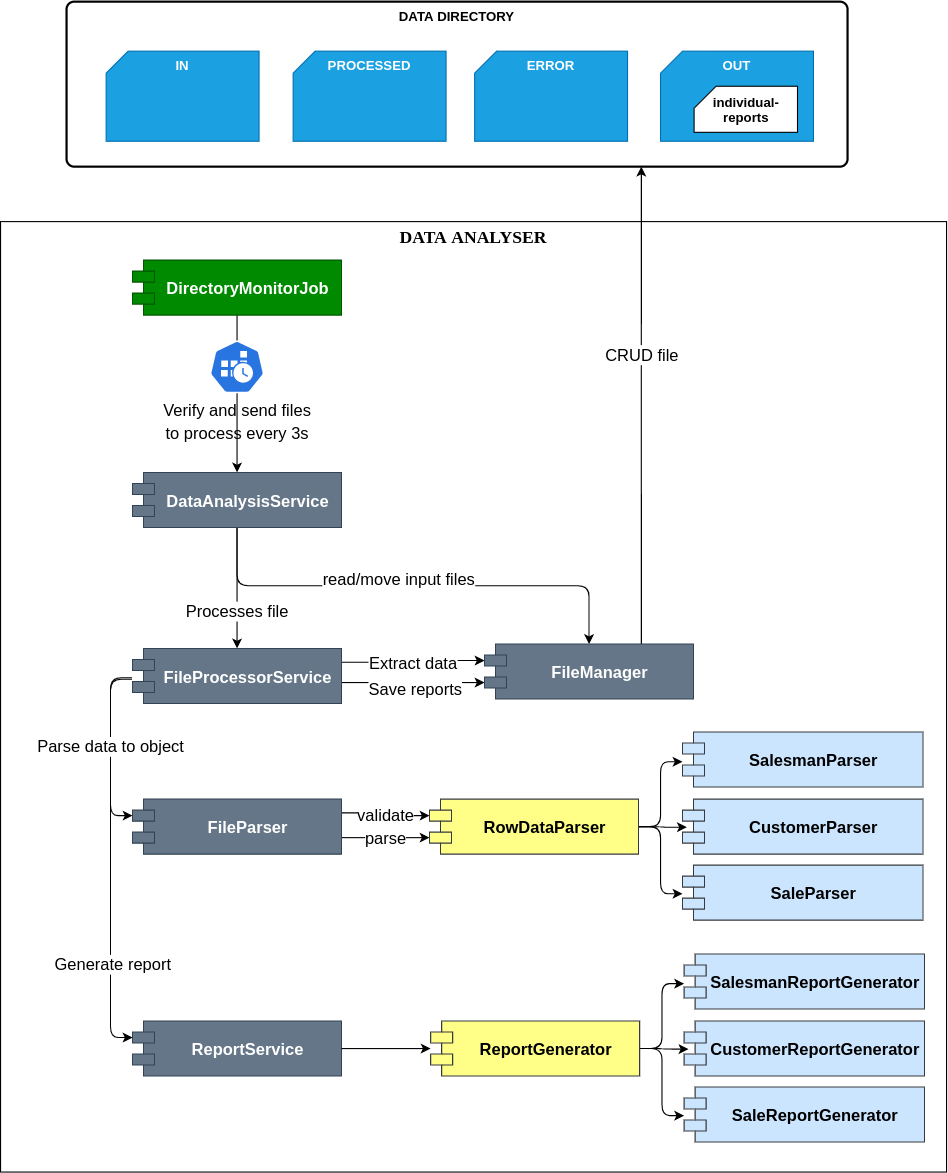

The diagram above was exported from draw.io. Its source (the exported page's mxGraphModel, read from the mxfile embedded in the PNG):
<mxGraphModel dx="1227" dy="1844" grid="1" gridSize="10" guides="1" tooltips="1" connect="1" arrows="1" fold="1" page="1" pageScale="1" pageWidth="827" pageHeight="1169" math="0" shadow="0">
  <root>
    <mxCell id="0" />
    <mxCell id="1" parent="0" />
    <mxCell id="xJEEg-2nbsO3fIzpGKOI-65" value="Processes file" style="edgeStyle=orthogonalEdgeStyle;rounded=1;orthogonalLoop=1;jettySize=auto;html=1;exitX=0.5;exitY=1;exitDx=0;exitDy=0;fontSize=15;fontColor=#000000;" parent="1" source="xJEEg-2nbsO3fIzpGKOI-56" target="xJEEg-2nbsO3fIzpGKOI-63" edge="1">
      <mxGeometry x="0.3818" relative="1" as="geometry">
        <mxPoint as="offset" />
      </mxGeometry>
    </mxCell>
    <mxCell id="xJEEg-2nbsO3fIzpGKOI-67" style="edgeStyle=orthogonalEdgeStyle;rounded=1;orthogonalLoop=1;jettySize=auto;html=1;exitX=0.5;exitY=1;exitDx=0;exitDy=0;entryX=0.5;entryY=0;entryDx=0;entryDy=0;fontSize=15;fontColor=#000000;" parent="1" source="xJEEg-2nbsO3fIzpGKOI-56" target="xJEEg-2nbsO3fIzpGKOI-66" edge="1">
      <mxGeometry relative="1" as="geometry" />
    </mxCell>
    <mxCell id="xJEEg-2nbsO3fIzpGKOI-68" value="read/move input files" style="edgeLabel;html=1;align=center;verticalAlign=middle;resizable=0;points=[];fontSize=15;fontColor=#000000;" parent="xJEEg-2nbsO3fIzpGKOI-67" vertex="1" connectable="0">
      <mxGeometry x="0.1953" y="3" relative="1" as="geometry">
        <mxPoint x="-56" y="-4" as="offset" />
      </mxGeometry>
    </mxCell>
    <mxCell id="xJEEg-2nbsO3fIzpGKOI-56" value="DataAnalysisService" style="shape=module;align=left;spacingLeft=20;align=center;verticalAlign=middle;fontColor=#ffffff;fontStyle=1;fillColor=#647687;strokeColor=#314354;fontSize=15;" parent="1" vertex="1">
      <mxGeometry x="200" y="-306" width="190" height="50" as="geometry" />
    </mxCell>
    <mxCell id="xJEEg-2nbsO3fIzpGKOI-51" value="&lt;b style=&quot;&quot;&gt;&lt;font color=&quot;#000000&quot; style=&quot;font-size: 16px&quot; face=&quot;Times New Roman&quot;&gt;DATA ANALYSER&lt;/font&gt;&lt;/b&gt;" style="fontStyle=0;verticalAlign=top;align=center;spacingTop=-2;fillColor=none;rounded=0;whiteSpace=wrap;html=1;strokeWidth=1;dashed=0;container=1;collapsible=0;expand=0;recursiveResize=0;fontColor=#FFFFFF;labelBackgroundColor=#FFFFFF;" parent="1" vertex="1">
      <mxGeometry x="80" y="-534.05" width="860" height="864.05" as="geometry" />
    </mxCell>
    <mxCell id="xJEEg-2nbsO3fIzpGKOI-75" value="ReportService" style="shape=module;align=left;spacingLeft=20;align=center;verticalAlign=middle;fontColor=#ffffff;fontStyle=1;fillColor=#647687;strokeColor=#314354;fontSize=15;" parent="xJEEg-2nbsO3fIzpGKOI-51" vertex="1">
      <mxGeometry x="120" y="726.79" width="190" height="50" as="geometry" />
    </mxCell>
    <mxCell id="xJEEg-2nbsO3fIzpGKOI-86" style="edgeStyle=orthogonalEdgeStyle;rounded=1;orthogonalLoop=1;jettySize=auto;html=1;exitX=0.5;exitY=1;exitDx=0;exitDy=0;entryX=0.5;entryY=0;entryDx=0;entryDy=0;strokeColor=#000000;fontSize=15;fontColor=#000000;" parent="1" source="xJEEg-2nbsO3fIzpGKOI-53" target="xJEEg-2nbsO3fIzpGKOI-56" edge="1">
      <mxGeometry relative="1" as="geometry" />
    </mxCell>
    <mxCell id="xJEEg-2nbsO3fIzpGKOI-53" value="DirectoryMonitorJob" style="shape=module;align=left;spacingLeft=20;align=center;verticalAlign=middle;fontColor=#ffffff;fontStyle=1;fillColor=#008a00;strokeColor=#005700;fontSize=15;" parent="1" vertex="1">
      <mxGeometry x="200" y="-499.05" width="190" height="50" as="geometry" />
    </mxCell>
    <mxCell id="xJEEg-2nbsO3fIzpGKOI-71" style="edgeStyle=orthogonalEdgeStyle;rounded=0;orthogonalLoop=1;jettySize=auto;html=1;exitX=1;exitY=0.25;exitDx=0;exitDy=0;fontSize=15;fontColor=#000000;entryX=0;entryY=0;entryDx=0;entryDy=15;entryPerimeter=0;" parent="1" source="xJEEg-2nbsO3fIzpGKOI-63" target="xJEEg-2nbsO3fIzpGKOI-66" edge="1">
      <mxGeometry relative="1" as="geometry" />
    </mxCell>
    <mxCell id="xJEEg-2nbsO3fIzpGKOI-72" value="Extract data" style="edgeLabel;html=1;align=center;verticalAlign=middle;resizable=0;points=[];fontSize=15;fontColor=#000000;" parent="xJEEg-2nbsO3fIzpGKOI-71" vertex="1" connectable="0">
      <mxGeometry x="-0.3122" y="-1" relative="1" as="geometry">
        <mxPoint x="19" y="-1" as="offset" />
      </mxGeometry>
    </mxCell>
    <mxCell id="xJEEg-2nbsO3fIzpGKOI-78" style="edgeStyle=orthogonalEdgeStyle;rounded=0;orthogonalLoop=1;jettySize=auto;html=1;entryX=0;entryY=0;entryDx=0;entryDy=35;entryPerimeter=0;fontSize=15;fontColor=#000000;" parent="1" source="xJEEg-2nbsO3fIzpGKOI-63" target="xJEEg-2nbsO3fIzpGKOI-66" edge="1">
      <mxGeometry relative="1" as="geometry">
        <mxPoint x="40" y="-111" as="sourcePoint" />
        <Array as="points">
          <mxPoint x="490" y="-115" />
          <mxPoint x="490" y="-115" />
        </Array>
      </mxGeometry>
    </mxCell>
    <mxCell id="xJEEg-2nbsO3fIzpGKOI-79" value="Save reports" style="edgeLabel;html=1;align=center;verticalAlign=middle;resizable=0;points=[];fontSize=15;fontColor=#000000;" parent="xJEEg-2nbsO3fIzpGKOI-78" vertex="1" connectable="0">
      <mxGeometry x="-0.2311" y="2" relative="1" as="geometry">
        <mxPoint x="16" y="7" as="offset" />
      </mxGeometry>
    </mxCell>
    <mxCell id="xJEEg-2nbsO3fIzpGKOI-112" value="&lt;meta charset=&quot;utf-8&quot;&gt;&lt;span style=&quot;color: rgb(0, 0, 0); font-family: helvetica; font-size: 15px; font-style: normal; font-weight: 400; letter-spacing: normal; text-align: center; text-indent: 0px; text-transform: none; word-spacing: 0px; background-color: rgb(255, 255, 255); display: inline; float: none;&quot;&gt;CRUD file&lt;/span&gt;" style="edgeStyle=orthogonalEdgeStyle;rounded=1;orthogonalLoop=1;jettySize=auto;html=1;exitX=0.75;exitY=0;exitDx=0;exitDy=0;strokeColor=#000000;fontSize=15;fontColor=#000000;" parent="1" source="xJEEg-2nbsO3fIzpGKOI-66" target="xJEEg-2nbsO3fIzpGKOI-36" edge="1">
      <mxGeometry x="0.2124" relative="1" as="geometry">
        <mxPoint as="offset" />
        <mxPoint x="690" y="-550" as="targetPoint" />
        <Array as="points">
          <mxPoint x="663" y="-550" />
          <mxPoint x="663" y="-550" />
        </Array>
      </mxGeometry>
    </mxCell>
    <mxCell id="xJEEg-2nbsO3fIzpGKOI-66" value="FileManager" style="shape=module;align=left;spacingLeft=20;align=center;verticalAlign=middle;fontColor=#ffffff;fontStyle=1;fillColor=#647687;strokeColor=#314354;fontSize=15;" parent="1" vertex="1">
      <mxGeometry x="520" y="-150" width="190" height="50" as="geometry" />
    </mxCell>
    <mxCell id="xJEEg-2nbsO3fIzpGKOI-88" value="validate" style="edgeStyle=orthogonalEdgeStyle;rounded=1;orthogonalLoop=1;jettySize=auto;html=1;exitX=1;exitY=0.25;exitDx=0;exitDy=0;strokeColor=#000000;fontSize=15;fontColor=#000000;entryX=0;entryY=0;entryDx=0;entryDy=15;entryPerimeter=0;" parent="1" source="xJEEg-2nbsO3fIzpGKOI-73" target="xJEEg-2nbsO3fIzpGKOI-87" edge="1">
      <mxGeometry relative="1" as="geometry" />
    </mxCell>
    <mxCell id="LQ2m7-3LaEwqhDy7_iKo-16" value="parse" style="edgeStyle=orthogonalEdgeStyle;rounded=0;orthogonalLoop=1;jettySize=auto;html=1;entryX=0;entryY=0;entryDx=0;entryDy=35;entryPerimeter=0;fontSize=15;" edge="1" parent="1" target="xJEEg-2nbsO3fIzpGKOI-87">
      <mxGeometry relative="1" as="geometry">
        <mxPoint x="390" y="26" as="sourcePoint" />
      </mxGeometry>
    </mxCell>
    <mxCell id="xJEEg-2nbsO3fIzpGKOI-73" value="FileParser" style="shape=module;align=left;spacingLeft=20;align=center;verticalAlign=middle;fontColor=#ffffff;fontStyle=1;fillColor=#647687;strokeColor=#314354;fontSize=15;" parent="1" vertex="1">
      <mxGeometry x="200" y="-9" width="190" height="50" as="geometry" />
    </mxCell>
    <mxCell id="LQ2m7-3LaEwqhDy7_iKo-11" style="edgeStyle=orthogonalEdgeStyle;rounded=0;orthogonalLoop=1;jettySize=auto;html=1;exitX=1;exitY=0.5;exitDx=0;exitDy=0;" edge="1" parent="1" source="xJEEg-2nbsO3fIzpGKOI-75" target="LQ2m7-3LaEwqhDy7_iKo-7">
      <mxGeometry relative="1" as="geometry" />
    </mxCell>
    <mxCell id="xJEEg-2nbsO3fIzpGKOI-96" style="edgeStyle=orthogonalEdgeStyle;rounded=1;orthogonalLoop=1;jettySize=auto;html=1;exitX=1;exitY=0.5;exitDx=0;exitDy=0;entryX=0.018;entryY=0.51;entryDx=0;entryDy=0;entryPerimeter=0;strokeColor=#000000;fontSize=15;fontColor=#000000;" parent="1" source="xJEEg-2nbsO3fIzpGKOI-87" target="xJEEg-2nbsO3fIzpGKOI-89" edge="1">
      <mxGeometry relative="1" as="geometry" />
    </mxCell>
    <mxCell id="xJEEg-2nbsO3fIzpGKOI-97" style="edgeStyle=orthogonalEdgeStyle;rounded=1;orthogonalLoop=1;jettySize=auto;html=1;exitX=1;exitY=0.5;exitDx=0;exitDy=0;entryX=0;entryY=0.52;entryDx=0;entryDy=0;entryPerimeter=0;strokeColor=#000000;fontSize=15;fontColor=#000000;" parent="1" source="xJEEg-2nbsO3fIzpGKOI-87" target="xJEEg-2nbsO3fIzpGKOI-91" edge="1">
      <mxGeometry relative="1" as="geometry" />
    </mxCell>
    <mxCell id="xJEEg-2nbsO3fIzpGKOI-98" style="edgeStyle=orthogonalEdgeStyle;rounded=1;orthogonalLoop=1;jettySize=auto;html=1;exitX=1;exitY=0.5;exitDx=0;exitDy=0;entryX=0;entryY=0.54;entryDx=0;entryDy=0;entryPerimeter=0;strokeColor=#000000;fontSize=15;fontColor=#000000;" parent="1" source="xJEEg-2nbsO3fIzpGKOI-87" target="xJEEg-2nbsO3fIzpGKOI-90" edge="1">
      <mxGeometry relative="1" as="geometry" />
    </mxCell>
    <mxCell id="xJEEg-2nbsO3fIzpGKOI-87" value="RowDataParser" style="shape=module;align=left;spacingLeft=20;align=center;verticalAlign=middle;fontStyle=1;fillColor=#ffff88;strokeColor=#36393d;fontSize=15;" parent="1" vertex="1">
      <mxGeometry x="470" y="-9" width="190" height="50" as="geometry" />
    </mxCell>
    <mxCell id="xJEEg-2nbsO3fIzpGKOI-103" style="edgeStyle=orthogonalEdgeStyle;rounded=1;orthogonalLoop=1;jettySize=auto;html=1;exitX=-0.004;exitY=0.56;exitDx=0;exitDy=0;exitPerimeter=0;entryX=0;entryY=0;entryDx=0;entryDy=15;entryPerimeter=0;strokeColor=#000000;fontSize=15;fontColor=#000000;" parent="1" source="xJEEg-2nbsO3fIzpGKOI-63" target="xJEEg-2nbsO3fIzpGKOI-75" edge="1">
      <mxGeometry relative="1" as="geometry" />
    </mxCell>
    <mxCell id="xJEEg-2nbsO3fIzpGKOI-104" value="Generate report" style="edgeLabel;html=1;align=center;verticalAlign=middle;resizable=0;points=[];fontSize=15;fontColor=#000000;" parent="xJEEg-2nbsO3fIzpGKOI-103" vertex="1" connectable="0">
      <mxGeometry x="0.5229" y="1" relative="1" as="geometry">
        <mxPoint as="offset" />
      </mxGeometry>
    </mxCell>
    <mxCell id="xJEEg-2nbsO3fIzpGKOI-63" value="FileProcessorService" style="shape=module;align=left;spacingLeft=20;align=center;verticalAlign=middle;fontColor=#ffffff;fontStyle=1;fillColor=#647687;strokeColor=#314354;fontSize=15;" parent="1" vertex="1">
      <mxGeometry x="200" y="-146" width="190" height="50" as="geometry" />
    </mxCell>
    <mxCell id="xJEEg-2nbsO3fIzpGKOI-102" value="&lt;meta charset=&quot;utf-8&quot;&gt;&lt;span style=&quot;color: rgb(0, 0, 0); font-family: helvetica; font-size: 15px; font-style: normal; font-weight: 400; letter-spacing: normal; text-align: center; text-indent: 0px; text-transform: none; word-spacing: 0px; background-color: rgb(255, 255, 255); display: inline; float: none;&quot;&gt;Parse data to object&lt;/span&gt;" style="edgeStyle=orthogonalEdgeStyle;rounded=1;orthogonalLoop=1;jettySize=auto;html=1;exitX=-0.004;exitY=0.533;exitDx=0;exitDy=0;exitPerimeter=0;entryX=0;entryY=0;entryDx=0;entryDy=15;entryPerimeter=0;strokeColor=#000000;fontSize=15;fontColor=#000000;" parent="1" source="xJEEg-2nbsO3fIzpGKOI-63" target="xJEEg-2nbsO3fIzpGKOI-73" edge="1">
      <mxGeometry relative="1" as="geometry" />
    </mxCell>
    <mxCell id="xJEEg-2nbsO3fIzpGKOI-35" value="&lt;span style=&quot;font-size: 15px&quot;&gt;Verify and send files&lt;/span&gt;&lt;br style=&quot;font-size: 15px&quot;&gt;&lt;span style=&quot;font-size: 15px&quot;&gt;to process every 3s&lt;/span&gt;" style="html=1;dashed=0;whitespace=wrap;fillColor=#2875E2;strokeColor=#ffffff;points=[[0.005,0.63,0],[0.1,0.2,0],[0.9,0.2,0],[0.5,0,0],[0.995,0.63,0],[0.72,0.99,0],[0.5,1,0],[0.28,0.99,0]];shape=mxgraph.kubernetes.icon;prIcon=cronjob;verticalAlign=top;labelPosition=center;verticalLabelPosition=bottom;align=center;fontStyle=0" parent="1" vertex="1">
      <mxGeometry x="270" y="-426" width="50" height="48" as="geometry" />
    </mxCell>
    <mxCell id="LQ2m7-3LaEwqhDy7_iKo-4" style="edgeStyle=orthogonalEdgeStyle;rounded=1;orthogonalLoop=1;jettySize=auto;html=1;exitX=1;exitY=0.5;exitDx=0;exitDy=0;entryX=0.018;entryY=0.51;entryDx=0;entryDy=0;entryPerimeter=0;strokeColor=#000000;fontSize=15;fontColor=#000000;" edge="1" parent="1" source="LQ2m7-3LaEwqhDy7_iKo-7" target="LQ2m7-3LaEwqhDy7_iKo-8">
      <mxGeometry relative="1" as="geometry" />
    </mxCell>
    <mxCell id="LQ2m7-3LaEwqhDy7_iKo-5" style="edgeStyle=orthogonalEdgeStyle;rounded=1;orthogonalLoop=1;jettySize=auto;html=1;exitX=1;exitY=0.5;exitDx=0;exitDy=0;entryX=0;entryY=0.52;entryDx=0;entryDy=0;entryPerimeter=0;strokeColor=#000000;fontSize=15;fontColor=#000000;" edge="1" parent="1" source="LQ2m7-3LaEwqhDy7_iKo-7" target="LQ2m7-3LaEwqhDy7_iKo-10">
      <mxGeometry relative="1" as="geometry" />
    </mxCell>
    <mxCell id="LQ2m7-3LaEwqhDy7_iKo-6" style="edgeStyle=orthogonalEdgeStyle;rounded=1;orthogonalLoop=1;jettySize=auto;html=1;exitX=1;exitY=0.5;exitDx=0;exitDy=0;entryX=0;entryY=0.54;entryDx=0;entryDy=0;entryPerimeter=0;strokeColor=#000000;fontSize=15;fontColor=#000000;" edge="1" parent="1" source="LQ2m7-3LaEwqhDy7_iKo-7" target="LQ2m7-3LaEwqhDy7_iKo-9">
      <mxGeometry relative="1" as="geometry" />
    </mxCell>
    <mxCell id="LQ2m7-3LaEwqhDy7_iKo-7" value="ReportGenerator" style="shape=module;align=left;spacingLeft=20;align=center;verticalAlign=middle;fontStyle=1;fillColor=#ffff88;strokeColor=#36393d;fontSize=15;" vertex="1" parent="1">
      <mxGeometry x="471" y="192.74" width="190" height="50" as="geometry" />
    </mxCell>
    <mxCell id="LQ2m7-3LaEwqhDy7_iKo-12" value="" style="group" vertex="1" connectable="0" parent="1">
      <mxGeometry x="700" y="-70" width="220" height="372.74" as="geometry" />
    </mxCell>
    <mxCell id="xJEEg-2nbsO3fIzpGKOI-89" value="CustomerParser" style="shape=module;align=left;spacingLeft=20;align=center;verticalAlign=middle;fontStyle=1;fillColor=#cce5ff;strokeColor=#36393d;fontSize=15;" parent="LQ2m7-3LaEwqhDy7_iKo-12" vertex="1">
      <mxGeometry y="61" width="218.5430463576159" height="50" as="geometry" />
    </mxCell>
    <mxCell id="xJEEg-2nbsO3fIzpGKOI-90" value="SalesmanParser" style="shape=module;align=left;spacingLeft=20;align=center;verticalAlign=middle;fontStyle=1;fillColor=#cce5ff;strokeColor=#36393d;fontSize=15;" parent="LQ2m7-3LaEwqhDy7_iKo-12" vertex="1">
      <mxGeometry width="218.5430463576159" height="50" as="geometry" />
    </mxCell>
    <mxCell id="xJEEg-2nbsO3fIzpGKOI-91" value="SaleParser" style="shape=module;align=left;spacingLeft=20;align=center;verticalAlign=middle;fontStyle=1;fillColor=#cce5ff;strokeColor=#36393d;fontSize=15;" parent="LQ2m7-3LaEwqhDy7_iKo-12" vertex="1">
      <mxGeometry y="121" width="218.5430463576159" height="50" as="geometry" />
    </mxCell>
    <mxCell id="LQ2m7-3LaEwqhDy7_iKo-8" value="CustomerReportGenerator" style="shape=module;align=left;spacingLeft=20;align=center;verticalAlign=middle;fontStyle=1;fillColor=#cce5ff;strokeColor=#36393d;fontSize=15;" vertex="1" parent="LQ2m7-3LaEwqhDy7_iKo-12">
      <mxGeometry x="1.4569536423841063" y="262.74" width="218.5430463576159" height="50" as="geometry" />
    </mxCell>
    <mxCell id="LQ2m7-3LaEwqhDy7_iKo-9" value="SalesmanReportGenerator" style="shape=module;align=left;spacingLeft=20;align=center;verticalAlign=middle;fontStyle=1;fillColor=#cce5ff;strokeColor=#36393d;fontSize=15;" vertex="1" parent="LQ2m7-3LaEwqhDy7_iKo-12">
      <mxGeometry x="1.4569536423841063" y="201.74" width="218.5430463576159" height="50" as="geometry" />
    </mxCell>
    <mxCell id="LQ2m7-3LaEwqhDy7_iKo-10" value="SaleReportGenerator" style="shape=module;align=left;spacingLeft=20;align=center;verticalAlign=middle;fontStyle=1;fillColor=#cce5ff;strokeColor=#36393d;fontSize=15;" vertex="1" parent="LQ2m7-3LaEwqhDy7_iKo-12">
      <mxGeometry x="1.4569536423841063" y="322.74" width="218.5430463576159" height="50" as="geometry" />
    </mxCell>
    <mxCell id="LQ2m7-3LaEwqhDy7_iKo-17" value="" style="group" vertex="1" connectable="0" parent="1">
      <mxGeometry x="140" y="-734" width="710" height="150" as="geometry" />
    </mxCell>
    <mxCell id="xJEEg-2nbsO3fIzpGKOI-36" value="DATA DIRECTORY" style="rounded=1;whiteSpace=wrap;html=1;absoluteArcSize=1;arcSize=14;strokeWidth=2;verticalAlign=top;fontStyle=1" parent="LQ2m7-3LaEwqhDy7_iKo-17" vertex="1">
      <mxGeometry width="710" height="150" as="geometry" />
    </mxCell>
    <mxCell id="xJEEg-2nbsO3fIzpGKOI-44" value="PROCESSED" style="verticalLabelPosition=middle;verticalAlign=top;html=1;shape=card;whiteSpace=wrap;size=20;arcSize=12;labelPosition=center;align=center;fillColor=#1ba1e2;strokeColor=#006EAF;fontColor=#ffffff;fontStyle=1" parent="LQ2m7-3LaEwqhDy7_iKo-17" vertex="1">
      <mxGeometry x="206" y="45" width="139" height="81.9" as="geometry" />
    </mxCell>
    <mxCell id="xJEEg-2nbsO3fIzpGKOI-45" value="IN" style="verticalLabelPosition=middle;verticalAlign=top;html=1;shape=card;whiteSpace=wrap;size=20;arcSize=12;labelPosition=center;align=center;fillColor=#1ba1e2;strokeColor=#006EAF;fontColor=#ffffff;fontStyle=1" parent="LQ2m7-3LaEwqhDy7_iKo-17" vertex="1">
      <mxGeometry x="36" y="45" width="139" height="81.9" as="geometry" />
    </mxCell>
    <mxCell id="LQ2m7-3LaEwqhDy7_iKo-2" value="" style="group" vertex="1" connectable="0" parent="LQ2m7-3LaEwqhDy7_iKo-17">
      <mxGeometry x="540" y="45" width="139" height="81.89999999999998" as="geometry" />
    </mxCell>
    <mxCell id="xJEEg-2nbsO3fIzpGKOI-42" value="OUT" style="verticalLabelPosition=middle;verticalAlign=top;html=1;shape=card;whiteSpace=wrap;size=20;arcSize=12;labelPosition=center;align=center;fillColor=#1ba1e2;strokeColor=#006EAF;fontColor=#ffffff;fontStyle=1" parent="LQ2m7-3LaEwqhDy7_iKo-2" vertex="1">
      <mxGeometry width="139" height="81.9" as="geometry" />
    </mxCell>
    <mxCell id="xJEEg-2nbsO3fIzpGKOI-43" value="individual-reports" style="verticalLabelPosition=middle;verticalAlign=middle;html=1;shape=card;whiteSpace=wrap;size=20;arcSize=12;labelPosition=center;align=center;fontStyle=1;" parent="LQ2m7-3LaEwqhDy7_iKo-2" vertex="1">
      <mxGeometry x="30.5" y="31.90000000000009" width="94" height="41.9" as="geometry" />
    </mxCell>
    <mxCell id="LQ2m7-3LaEwqhDy7_iKo-3" value="ERROR" style="verticalLabelPosition=middle;verticalAlign=top;html=1;shape=card;whiteSpace=wrap;size=20;arcSize=12;labelPosition=center;align=center;fillColor=#1ba1e2;strokeColor=#006EAF;fontColor=#ffffff;fontStyle=1" vertex="1" parent="LQ2m7-3LaEwqhDy7_iKo-17">
      <mxGeometry x="371" y="45" width="139" height="81.9" as="geometry" />
    </mxCell>
  </root>
</mxGraphModel>